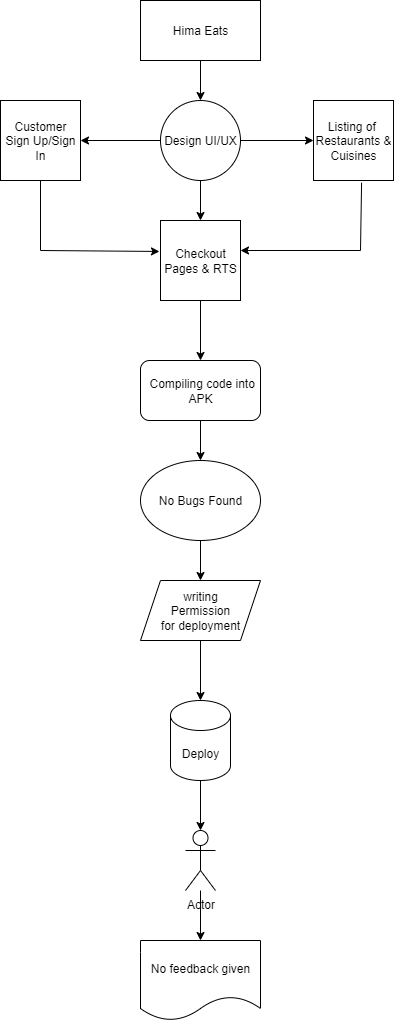

The diagram above was exported from draw.io. Its source (the exported page's mxGraphModel, read from the mxfile embedded in the PNG):
<mxGraphModel dx="827" dy="475" grid="1" gridSize="10" guides="1" tooltips="1" connect="1" arrows="1" fold="1" page="1" pageScale="1" pageWidth="850" pageHeight="1100" math="0" shadow="0">
  <root>
    <mxCell id="0" />
    <mxCell id="1" parent="0" />
    <mxCell id="QHh5o3WeqY5LDjxHK60Q-14" value="" style="edgeStyle=orthogonalEdgeStyle;rounded=0;orthogonalLoop=1;jettySize=auto;html=1;" edge="1" parent="1" source="QHh5o3WeqY5LDjxHK60Q-1" target="QHh5o3WeqY5LDjxHK60Q-4">
      <mxGeometry relative="1" as="geometry" />
    </mxCell>
    <mxCell id="QHh5o3WeqY5LDjxHK60Q-1" value="Hima Eats" style="rounded=0;whiteSpace=wrap;html=1;" vertex="1" parent="1">
      <mxGeometry x="340" y="40" width="120" height="60" as="geometry" />
    </mxCell>
    <mxCell id="QHh5o3WeqY5LDjxHK60Q-15" value="" style="edgeStyle=orthogonalEdgeStyle;rounded=0;orthogonalLoop=1;jettySize=auto;html=1;" edge="1" parent="1" source="QHh5o3WeqY5LDjxHK60Q-4" target="QHh5o3WeqY5LDjxHK60Q-6">
      <mxGeometry relative="1" as="geometry" />
    </mxCell>
    <mxCell id="QHh5o3WeqY5LDjxHK60Q-16" value="" style="edgeStyle=orthogonalEdgeStyle;rounded=0;orthogonalLoop=1;jettySize=auto;html=1;" edge="1" parent="1" source="QHh5o3WeqY5LDjxHK60Q-4" target="QHh5o3WeqY5LDjxHK60Q-5">
      <mxGeometry relative="1" as="geometry" />
    </mxCell>
    <mxCell id="QHh5o3WeqY5LDjxHK60Q-17" value="" style="edgeStyle=orthogonalEdgeStyle;rounded=0;orthogonalLoop=1;jettySize=auto;html=1;" edge="1" parent="1" source="QHh5o3WeqY5LDjxHK60Q-4" target="QHh5o3WeqY5LDjxHK60Q-7">
      <mxGeometry relative="1" as="geometry" />
    </mxCell>
    <mxCell id="QHh5o3WeqY5LDjxHK60Q-4" value="Design UI/UX" style="ellipse;whiteSpace=wrap;html=1;aspect=fixed;" vertex="1" parent="1">
      <mxGeometry x="360" y="140" width="80" height="80" as="geometry" />
    </mxCell>
    <mxCell id="QHh5o3WeqY5LDjxHK60Q-5" value="Listing of&amp;nbsp;&lt;div&gt;Restaurants &amp;amp; Cuisines&lt;/div&gt;" style="whiteSpace=wrap;html=1;aspect=fixed;" vertex="1" parent="1">
      <mxGeometry x="513" y="140" width="80" height="80" as="geometry" />
    </mxCell>
    <mxCell id="QHh5o3WeqY5LDjxHK60Q-6" value="Customer&lt;div&gt;Sign Up/Sign In&lt;/div&gt;" style="whiteSpace=wrap;html=1;aspect=fixed;" vertex="1" parent="1">
      <mxGeometry x="200" y="140" width="80" height="80" as="geometry" />
    </mxCell>
    <mxCell id="QHh5o3WeqY5LDjxHK60Q-21" value="" style="edgeStyle=orthogonalEdgeStyle;rounded=0;orthogonalLoop=1;jettySize=auto;html=1;" edge="1" parent="1" source="QHh5o3WeqY5LDjxHK60Q-7" target="QHh5o3WeqY5LDjxHK60Q-8">
      <mxGeometry relative="1" as="geometry" />
    </mxCell>
    <mxCell id="QHh5o3WeqY5LDjxHK60Q-7" value="Checkout&lt;div&gt;Pages &amp;amp; RTS&lt;/div&gt;" style="whiteSpace=wrap;html=1;aspect=fixed;" vertex="1" parent="1">
      <mxGeometry x="360" y="260" width="80" height="80" as="geometry" />
    </mxCell>
    <mxCell id="QHh5o3WeqY5LDjxHK60Q-22" value="" style="edgeStyle=orthogonalEdgeStyle;rounded=0;orthogonalLoop=1;jettySize=auto;html=1;" edge="1" parent="1" source="QHh5o3WeqY5LDjxHK60Q-8" target="QHh5o3WeqY5LDjxHK60Q-9">
      <mxGeometry relative="1" as="geometry" />
    </mxCell>
    <mxCell id="QHh5o3WeqY5LDjxHK60Q-8" value="&amp;nbsp;Compiling code into APK" style="rounded=1;whiteSpace=wrap;html=1;" vertex="1" parent="1">
      <mxGeometry x="340" y="400" width="120" height="60" as="geometry" />
    </mxCell>
    <mxCell id="QHh5o3WeqY5LDjxHK60Q-23" value="" style="edgeStyle=orthogonalEdgeStyle;rounded=0;orthogonalLoop=1;jettySize=auto;html=1;" edge="1" parent="1" source="QHh5o3WeqY5LDjxHK60Q-9" target="QHh5o3WeqY5LDjxHK60Q-10">
      <mxGeometry relative="1" as="geometry" />
    </mxCell>
    <mxCell id="QHh5o3WeqY5LDjxHK60Q-9" value="No Bugs Found" style="ellipse;whiteSpace=wrap;html=1;" vertex="1" parent="1">
      <mxGeometry x="340" y="500" width="120" height="80" as="geometry" />
    </mxCell>
    <mxCell id="QHh5o3WeqY5LDjxHK60Q-24" value="" style="edgeStyle=orthogonalEdgeStyle;rounded=0;orthogonalLoop=1;jettySize=auto;html=1;" edge="1" parent="1" source="QHh5o3WeqY5LDjxHK60Q-10" target="QHh5o3WeqY5LDjxHK60Q-11">
      <mxGeometry relative="1" as="geometry" />
    </mxCell>
    <mxCell id="QHh5o3WeqY5LDjxHK60Q-10" value="writing&lt;div&gt;&amp;nbsp;Permission&amp;nbsp;&lt;div&gt;for deployment&lt;/div&gt;&lt;/div&gt;" style="shape=parallelogram;perimeter=parallelogramPerimeter;whiteSpace=wrap;html=1;fixedSize=1;" vertex="1" parent="1">
      <mxGeometry x="340" y="620" width="120" height="60" as="geometry" />
    </mxCell>
    <mxCell id="QHh5o3WeqY5LDjxHK60Q-25" value="" style="edgeStyle=orthogonalEdgeStyle;rounded=0;orthogonalLoop=1;jettySize=auto;html=1;" edge="1" parent="1" source="QHh5o3WeqY5LDjxHK60Q-11" target="QHh5o3WeqY5LDjxHK60Q-12">
      <mxGeometry relative="1" as="geometry" />
    </mxCell>
    <mxCell id="QHh5o3WeqY5LDjxHK60Q-11" value="Deploy" style="shape=cylinder3;whiteSpace=wrap;html=1;boundedLbl=1;backgroundOutline=1;size=15;" vertex="1" parent="1">
      <mxGeometry x="370" y="740" width="60" height="80" as="geometry" />
    </mxCell>
    <mxCell id="QHh5o3WeqY5LDjxHK60Q-26" value="" style="edgeStyle=orthogonalEdgeStyle;rounded=0;orthogonalLoop=1;jettySize=auto;html=1;" edge="1" parent="1" source="QHh5o3WeqY5LDjxHK60Q-12" target="QHh5o3WeqY5LDjxHK60Q-13">
      <mxGeometry relative="1" as="geometry" />
    </mxCell>
    <mxCell id="QHh5o3WeqY5LDjxHK60Q-12" value="Actor" style="shape=umlActor;verticalLabelPosition=bottom;verticalAlign=top;html=1;outlineConnect=0;" vertex="1" parent="1">
      <mxGeometry x="385" y="870" width="30" height="60" as="geometry" />
    </mxCell>
    <mxCell id="QHh5o3WeqY5LDjxHK60Q-13" value="No feedback given" style="shape=document;whiteSpace=wrap;html=1;boundedLbl=1;" vertex="1" parent="1">
      <mxGeometry x="340" y="980" width="120" height="80" as="geometry" />
    </mxCell>
    <mxCell id="QHh5o3WeqY5LDjxHK60Q-55" value="" style="endArrow=none;html=1;rounded=0;entryX=0.5;entryY=1;entryDx=0;entryDy=0;" edge="1" parent="1" target="QHh5o3WeqY5LDjxHK60Q-6">
      <mxGeometry width="50" height="50" relative="1" as="geometry">
        <mxPoint x="240" y="290" as="sourcePoint" />
        <mxPoint x="270" y="230" as="targetPoint" />
      </mxGeometry>
    </mxCell>
    <mxCell id="QHh5o3WeqY5LDjxHK60Q-58" value="" style="endArrow=classic;html=1;rounded=0;entryX=-0.013;entryY=0.387;entryDx=0;entryDy=0;entryPerimeter=0;" edge="1" parent="1" target="QHh5o3WeqY5LDjxHK60Q-7">
      <mxGeometry relative="1" as="geometry">
        <mxPoint x="240" y="290" as="sourcePoint" />
        <mxPoint x="480" y="270" as="targetPoint" />
      </mxGeometry>
    </mxCell>
    <mxCell id="QHh5o3WeqY5LDjxHK60Q-64" value="" style="endArrow=classic;html=1;rounded=0;" edge="1" parent="1">
      <mxGeometry relative="1" as="geometry">
        <mxPoint x="560" y="290" as="sourcePoint" />
        <mxPoint x="440" y="290" as="targetPoint" />
      </mxGeometry>
    </mxCell>
    <mxCell id="QHh5o3WeqY5LDjxHK60Q-65" value="" style="endArrow=none;html=1;rounded=0;entryX=0.601;entryY=1.027;entryDx=0;entryDy=0;entryPerimeter=0;" edge="1" parent="1" target="QHh5o3WeqY5LDjxHK60Q-5">
      <mxGeometry width="50" height="50" relative="1" as="geometry">
        <mxPoint x="560" y="290" as="sourcePoint" />
        <mxPoint x="560" y="230" as="targetPoint" />
      </mxGeometry>
    </mxCell>
  </root>
</mxGraphModel>